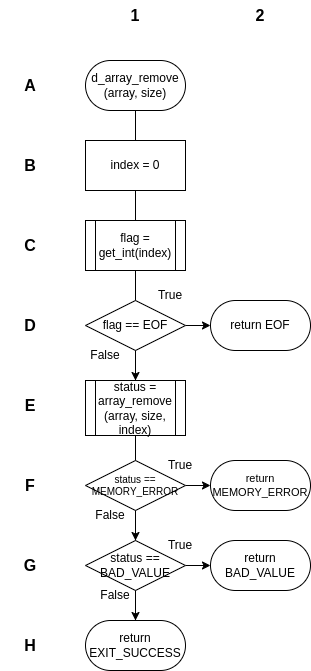

The diagram above was exported from draw.io. Its source (the exported page's mxGraphModel, read from the mxfile embedded in the PNG):
<mxGraphModel dx="1434" dy="827" grid="1" gridSize="10" guides="1" tooltips="1" connect="1" arrows="1" fold="1" page="1" pageScale="1" pageWidth="850" pageHeight="1100" math="0" shadow="0">
  <root>
    <mxCell id="0" />
    <mxCell id="1" parent="0" />
    <mxCell id="GpXJTkP8i1bhdtD6cT-U-19" value="" style="endArrow=none;html=1;rounded=0;entryX=0.5;entryY=1;entryDx=0;entryDy=0;exitX=0.5;exitY=0;exitDx=0;exitDy=0;" parent="1" source="GpXJTkP8i1bhdtD6cT-U-18" target="GpXJTkP8i1bhdtD6cT-U-8" edge="1">
      <mxGeometry width="50" height="50" relative="1" as="geometry">
        <mxPoint x="510" y="360" as="sourcePoint" />
        <mxPoint x="560" y="310" as="targetPoint" />
      </mxGeometry>
    </mxCell>
    <mxCell id="GpXJTkP8i1bhdtD6cT-U-8" value="d_array_remove&lt;br&gt;(array, size)" style="rounded=1;whiteSpace=wrap;html=1;arcSize=50;" parent="1" vertex="1">
      <mxGeometry x="375" y="80" width="100" height="50" as="geometry" />
    </mxCell>
    <mxCell id="GpXJTkP8i1bhdtD6cT-U-9" value="index = 0" style="rounded=0;whiteSpace=wrap;html=1;" parent="1" vertex="1">
      <mxGeometry x="375" y="160" width="100" height="50" as="geometry" />
    </mxCell>
    <mxCell id="GpXJTkP8i1bhdtD6cT-U-10" value="flag = get_int(index)" style="shape=process;whiteSpace=wrap;html=1;backgroundOutline=1;" parent="1" vertex="1">
      <mxGeometry x="375" y="240" width="100" height="50" as="geometry" />
    </mxCell>
    <mxCell id="GpXJTkP8i1bhdtD6cT-U-24" style="edgeStyle=orthogonalEdgeStyle;rounded=0;orthogonalLoop=1;jettySize=auto;html=1;exitX=1;exitY=0.5;exitDx=0;exitDy=0;entryX=0;entryY=0.5;entryDx=0;entryDy=0;" parent="1" source="GpXJTkP8i1bhdtD6cT-U-11" target="GpXJTkP8i1bhdtD6cT-U-12" edge="1">
      <mxGeometry relative="1" as="geometry" />
    </mxCell>
    <mxCell id="GpXJTkP8i1bhdtD6cT-U-25" style="edgeStyle=orthogonalEdgeStyle;rounded=0;orthogonalLoop=1;jettySize=auto;html=1;exitX=0.5;exitY=1;exitDx=0;exitDy=0;entryX=0.5;entryY=0;entryDx=0;entryDy=0;" parent="1" source="GpXJTkP8i1bhdtD6cT-U-11" target="GpXJTkP8i1bhdtD6cT-U-13" edge="1">
      <mxGeometry relative="1" as="geometry" />
    </mxCell>
    <mxCell id="GpXJTkP8i1bhdtD6cT-U-11" value="flag == EOF" style="rhombus;whiteSpace=wrap;html=1;" parent="1" vertex="1">
      <mxGeometry x="375" y="320" width="100" height="50" as="geometry" />
    </mxCell>
    <mxCell id="GpXJTkP8i1bhdtD6cT-U-12" value="return EOF" style="rounded=1;whiteSpace=wrap;html=1;arcSize=50;" parent="1" vertex="1">
      <mxGeometry x="500" y="320" width="100" height="50" as="geometry" />
    </mxCell>
    <mxCell id="GpXJTkP8i1bhdtD6cT-U-13" value="status = array_remove&lt;br&gt;(array, size, index)" style="shape=process;whiteSpace=wrap;html=1;backgroundOutline=1;" parent="1" vertex="1">
      <mxGeometry x="375" y="400" width="100" height="55" as="geometry" />
    </mxCell>
    <mxCell id="GpXJTkP8i1bhdtD6cT-U-20" style="edgeStyle=orthogonalEdgeStyle;rounded=0;orthogonalLoop=1;jettySize=auto;html=1;exitX=1;exitY=0.5;exitDx=0;exitDy=0;entryX=0;entryY=0.5;entryDx=0;entryDy=0;" parent="1" source="GpXJTkP8i1bhdtD6cT-U-14" target="GpXJTkP8i1bhdtD6cT-U-16" edge="1">
      <mxGeometry relative="1" as="geometry" />
    </mxCell>
    <mxCell id="GpXJTkP8i1bhdtD6cT-U-23" style="edgeStyle=orthogonalEdgeStyle;rounded=0;orthogonalLoop=1;jettySize=auto;html=1;exitX=0.5;exitY=1;exitDx=0;exitDy=0;entryX=0.5;entryY=0;entryDx=0;entryDy=0;" parent="1" source="GpXJTkP8i1bhdtD6cT-U-14" target="GpXJTkP8i1bhdtD6cT-U-15" edge="1">
      <mxGeometry relative="1" as="geometry" />
    </mxCell>
    <mxCell id="GpXJTkP8i1bhdtD6cT-U-14" value="status == MEMORY_ERROR" style="rhombus;whiteSpace=wrap;html=1;fontSize=10;" parent="1" vertex="1">
      <mxGeometry x="375" y="480" width="100" height="50" as="geometry" />
    </mxCell>
    <mxCell id="GpXJTkP8i1bhdtD6cT-U-21" style="edgeStyle=orthogonalEdgeStyle;rounded=0;orthogonalLoop=1;jettySize=auto;html=1;exitX=1;exitY=0.5;exitDx=0;exitDy=0;entryX=0;entryY=0.5;entryDx=0;entryDy=0;" parent="1" source="GpXJTkP8i1bhdtD6cT-U-15" target="GpXJTkP8i1bhdtD6cT-U-17" edge="1">
      <mxGeometry relative="1" as="geometry" />
    </mxCell>
    <mxCell id="GpXJTkP8i1bhdtD6cT-U-22" style="edgeStyle=orthogonalEdgeStyle;rounded=0;orthogonalLoop=1;jettySize=auto;html=1;exitX=0.5;exitY=1;exitDx=0;exitDy=0;entryX=0.5;entryY=0;entryDx=0;entryDy=0;" parent="1" source="GpXJTkP8i1bhdtD6cT-U-15" target="GpXJTkP8i1bhdtD6cT-U-18" edge="1">
      <mxGeometry relative="1" as="geometry" />
    </mxCell>
    <mxCell id="GpXJTkP8i1bhdtD6cT-U-15" value="status == BAD_VALUE" style="rhombus;whiteSpace=wrap;html=1;" parent="1" vertex="1">
      <mxGeometry x="375" y="560" width="100" height="50" as="geometry" />
    </mxCell>
    <mxCell id="GpXJTkP8i1bhdtD6cT-U-16" value="return MEMORY_ERROR" style="rounded=1;whiteSpace=wrap;html=1;arcSize=50;fontSize=11;" parent="1" vertex="1">
      <mxGeometry x="500" y="480" width="100" height="50" as="geometry" />
    </mxCell>
    <mxCell id="GpXJTkP8i1bhdtD6cT-U-17" value="return BAD_VALUE" style="rounded=1;whiteSpace=wrap;html=1;arcSize=50;" parent="1" vertex="1">
      <mxGeometry x="500" y="560" width="100" height="50" as="geometry" />
    </mxCell>
    <mxCell id="GpXJTkP8i1bhdtD6cT-U-18" value="return EXIT_SUCCESS" style="rounded=1;whiteSpace=wrap;html=1;arcSize=50;" parent="1" vertex="1">
      <mxGeometry x="375" y="640" width="100" height="50" as="geometry" />
    </mxCell>
    <mxCell id="noIPbZvXyfliEEPriDp7-1" value="A" style="text;html=1;strokeColor=none;fillColor=none;align=center;verticalAlign=middle;whiteSpace=wrap;rounded=0;fontSize=16;fontStyle=1" parent="1" vertex="1">
      <mxGeometry x="290" y="90" width="60" height="30" as="geometry" />
    </mxCell>
    <mxCell id="noIPbZvXyfliEEPriDp7-2" value="B" style="text;html=1;strokeColor=none;fillColor=none;align=center;verticalAlign=middle;whiteSpace=wrap;rounded=0;fontSize=16;fontStyle=1" parent="1" vertex="1">
      <mxGeometry x="290" y="170" width="60" height="30" as="geometry" />
    </mxCell>
    <mxCell id="noIPbZvXyfliEEPriDp7-3" value="C" style="text;html=1;strokeColor=none;fillColor=none;align=center;verticalAlign=middle;whiteSpace=wrap;rounded=0;fontSize=16;fontStyle=1" parent="1" vertex="1">
      <mxGeometry x="290" y="250" width="60" height="30" as="geometry" />
    </mxCell>
    <mxCell id="noIPbZvXyfliEEPriDp7-4" value="D" style="text;html=1;strokeColor=none;fillColor=none;align=center;verticalAlign=middle;whiteSpace=wrap;rounded=0;fontSize=16;fontStyle=1" parent="1" vertex="1">
      <mxGeometry x="290" y="330" width="60" height="30" as="geometry" />
    </mxCell>
    <mxCell id="noIPbZvXyfliEEPriDp7-5" value="E" style="text;html=1;strokeColor=none;fillColor=none;align=center;verticalAlign=middle;whiteSpace=wrap;rounded=0;fontSize=16;fontStyle=1" parent="1" vertex="1">
      <mxGeometry x="290" y="410" width="60" height="30" as="geometry" />
    </mxCell>
    <mxCell id="noIPbZvXyfliEEPriDp7-6" value="F" style="text;html=1;strokeColor=none;fillColor=none;align=center;verticalAlign=middle;whiteSpace=wrap;rounded=0;fontSize=16;fontStyle=1" parent="1" vertex="1">
      <mxGeometry x="290" y="490" width="60" height="30" as="geometry" />
    </mxCell>
    <mxCell id="noIPbZvXyfliEEPriDp7-7" value="G" style="text;html=1;strokeColor=none;fillColor=none;align=center;verticalAlign=middle;whiteSpace=wrap;rounded=0;fontSize=16;fontStyle=1" parent="1" vertex="1">
      <mxGeometry x="290" y="570" width="60" height="30" as="geometry" />
    </mxCell>
    <mxCell id="noIPbZvXyfliEEPriDp7-8" value="H" style="text;html=1;strokeColor=none;fillColor=none;align=center;verticalAlign=middle;whiteSpace=wrap;rounded=0;fontSize=16;fontStyle=1" parent="1" vertex="1">
      <mxGeometry x="290" y="650" width="60" height="30" as="geometry" />
    </mxCell>
    <mxCell id="9xYHVXYu0YjOtjoQWmX_-1" value="1" style="text;html=1;strokeColor=none;fillColor=none;align=center;verticalAlign=middle;whiteSpace=wrap;rounded=0;fontSize=16;fontStyle=1" parent="1" vertex="1">
      <mxGeometry x="395" y="20" width="60" height="30" as="geometry" />
    </mxCell>
    <mxCell id="9xYHVXYu0YjOtjoQWmX_-2" value="2" style="text;html=1;strokeColor=none;fillColor=none;align=center;verticalAlign=middle;whiteSpace=wrap;rounded=0;fontSize=16;fontStyle=1" parent="1" vertex="1">
      <mxGeometry x="520" y="20" width="60" height="30" as="geometry" />
    </mxCell>
    <mxCell id="9xYHVXYu0YjOtjoQWmX_-3" value="True" style="text;html=1;strokeColor=none;fillColor=none;align=center;verticalAlign=middle;whiteSpace=wrap;rounded=0;" parent="1" vertex="1">
      <mxGeometry x="430" y="300" width="60" height="30" as="geometry" />
    </mxCell>
    <mxCell id="9xYHVXYu0YjOtjoQWmX_-4" value="True" style="text;html=1;strokeColor=none;fillColor=none;align=center;verticalAlign=middle;whiteSpace=wrap;rounded=0;" parent="1" vertex="1">
      <mxGeometry x="440" y="470" width="60" height="30" as="geometry" />
    </mxCell>
    <mxCell id="9xYHVXYu0YjOtjoQWmX_-5" value="True" style="text;html=1;strokeColor=none;fillColor=none;align=center;verticalAlign=middle;whiteSpace=wrap;rounded=0;" parent="1" vertex="1">
      <mxGeometry x="440" y="550" width="60" height="30" as="geometry" />
    </mxCell>
    <mxCell id="9xYHVXYu0YjOtjoQWmX_-6" value="False" style="text;html=1;strokeColor=none;fillColor=none;align=center;verticalAlign=middle;whiteSpace=wrap;rounded=0;" parent="1" vertex="1">
      <mxGeometry x="365" y="360" width="60" height="30" as="geometry" />
    </mxCell>
    <mxCell id="9xYHVXYu0YjOtjoQWmX_-7" value="False" style="text;html=1;strokeColor=none;fillColor=none;align=center;verticalAlign=middle;whiteSpace=wrap;rounded=0;" parent="1" vertex="1">
      <mxGeometry x="370" y="520" width="60" height="30" as="geometry" />
    </mxCell>
    <mxCell id="9xYHVXYu0YjOtjoQWmX_-8" value="False" style="text;html=1;strokeColor=none;fillColor=none;align=center;verticalAlign=middle;whiteSpace=wrap;rounded=0;" parent="1" vertex="1">
      <mxGeometry x="375" y="600" width="60" height="30" as="geometry" />
    </mxCell>
  </root>
</mxGraphModel>